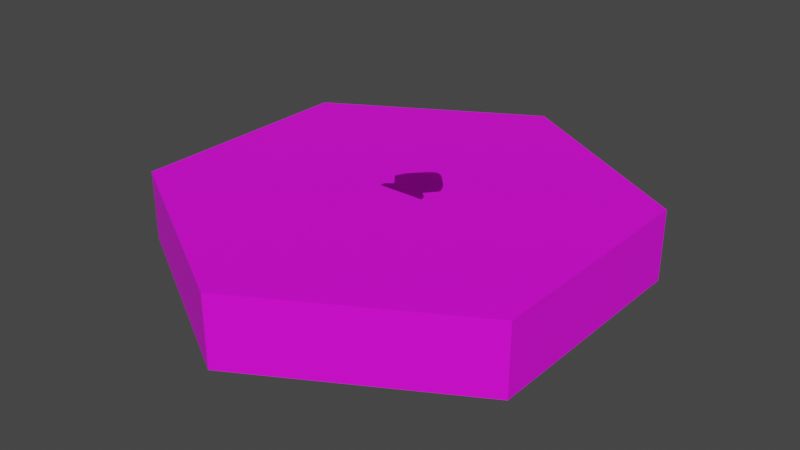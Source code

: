 # Source: seashells.blend  (saved by Blender 4.0.36; exported with 4.5.12 LTS)
import bpy
from mathutils import Matrix  # noqa: F401  (used for matrix-valued properties, if any)

bpy.ops.wm.read_factory_settings(use_empty=True)
scene = bpy.context.scene
scene.name = 'Scene'

# ---- collections
col_collection = bpy.data.collections.new('Collection'); scene.collection.children.link(col_collection)

# ---- images (referenced by path relative to the original .blend; pixels are not part of the script)
import os
ASSET_DIR = os.environ.get("B2B_ASSET_DIR", "")  # directory of the original .blend (textures are referenced by path, not embedded)
HERE = os.path.dirname(os.path.abspath(__file__))  # packed textures are extracted next to this script under _unpacked/

def load_image(name, relpath, width, height, colorspace="sRGB"):
    """Load a texture the original file referenced (path relative to the .blend, or extracted next to this script)."""
    p = next((c for c in (os.path.join(HERE, relpath), os.path.join(ASSET_DIR, relpath)) if relpath and os.path.exists(c)), "")
    if p:
        img = bpy.data.images.load(p, check_existing=True)
        img.name = name
    else:  # same state as the original file: an image datablock whose file is absent (Cycles renders it pink)
        img = bpy.data.images.new(name, width, height)
        img.source = "FILE"
        img.filepath = "//" + (relpath or name)
    img.colorspace_settings.name = colorspace
    return img
img_base_palette_png = load_image('base_palette.png', 'base_palette.png', 1024, 1024, 'sRGB')

# ---- materials (node trees are filled in below, after node groups)
mat_basepalette = bpy.data.materials.new('BasePalette')
mat_basepalette.alpha_threshold = 0.0
mat_basepalette.use_transparent_shadow = False
mat_basepalette.roughness = 0.5
mat_basepalette.line_color = (0.0, 0.0, 0.0, 1.0)

# ---- material node trees
mat_basepalette.use_nodes = True; mat_basepalette.node_tree.nodes.clear()
_N = mat_basepalette.node_tree.nodes; _L = mat_basepalette.node_tree.links
n0 = _N.new('ShaderNodeOutputMaterial'); n0.name = 'Material Output'; n0.location = (300, 300)
n1 = _N.new('ShaderNodeBsdfPrincipled'); n1.name = 'Principled BSDF'; n1.location = (10, 300)
n1.distribution = 'GGX'
n1.subsurface_method = 'RANDOM_WALK_SKIN'
n1.inputs[3].default_value = 1.45
n1.inputs[27].default_value = (0.0, 0.0, 0.0, 1.0)
n1.inputs[28].default_value = 1.0
n2 = _N.new('ShaderNodeTexImage'); n2.name = 'Image Texture'; n2.location = (-464, 137)
n2.image = img_base_palette_png
_L.new(n1.outputs[0], n0.inputs[0])
_L.new(n2.outputs[0], n1.inputs[0])
n0.is_active_output = True

# ---- world
world_world = bpy.data.worlds.new('World'); scene.world = world_world
world_world.use_nodes = True; world_world.node_tree.nodes.clear()
_N = world_world.node_tree.nodes; _L = world_world.node_tree.links
n0 = _N.new('ShaderNodeOutputWorld'); n0.name = 'World Output'; n0.location = (300, 300)
n1 = _N.new('ShaderNodeBackground'); n1.name = 'Background'; n1.location = (10, 300)
n1.inputs[0].default_value = (0.05088, 0.05088, 0.05088, 1.0)
_L.new(n1.outputs[0], n0.inputs[0])
n0.is_active_output = True
world_world.color = (0.05088, 0.05088, 0.05088)
world_world.use_sun_shadow = False
world_world.sun_shadow_jitter_overblur = 0.0

# ---- meshes
me_cylinder = bpy.data.meshes.new('Cylinder')
me_cylinder.from_pydata([(-5.262e-09, 1.0, -0.3), (-5.262e-09, 0.9194, 2.98e-08), (0.866, 0.5, -0.3), (0.7962, 0.4597, 2.98e-08), (0.866, -0.5, -0.3), (0.7962, -0.4597, 2.98e-08), (-5.262e-09, -1.0, -0.3), (-5.262e-09, -0.9194, 2.98e-08), (-0.866, -0.5, -0.3), (-0.7962, -0.4597, 2.98e-08), (-0.866, 0.5, -0.3), (-0.7962, 0.4597, 2.98e-08), (0.866, 0.5, 2.98e-08), (-5.262e-09, 1.0, 2.98e-08), (0.866, -0.5, 2.98e-08), (-5.262e-09, -1.0, 2.98e-08), (-0.866, -0.5, 2.98e-08), (-0.866, 0.5, 2.98e-08)], [], [(0, 13, 12, 2), (2, 12, 14, 4), (4, 14, 15, 6), (6, 15, 16, 8), (3, 1, 11, 9, 7, 5), (8, 16, 17, 10), (10, 17, 13, 0), (0, 2, 4, 6, 8, 10), (1, 3, 12, 13), (3, 5, 14, 12), (5, 7, 15, 14), (7, 9, 16, 15), (9, 11, 17, 16), (11, 1, 13, 17)])
_uv = me_cylinder.uv_layers.new(name='UVMap')
_uv.uv.foreach_set('vector', [0.2057, 0.9733, 0.2057, 0.9733, 0.2057, 0.9733, 0.2057, 0.9733, 0.2057, 0.9733, 0.2057, 0.9733, 0.2057, 0.9733, 0.2057, 0.9733, 0.2057, 0.9733, 0.2057, 0.9733, 0.2057, 0.9733, 0.2057, 0.9733, 0.2057, 0.9733, 0.2057, 0.9733, 0.2057, 0.9733, 0.2057, 0.9733, 0.2057, 0.9733, 0.2057, 0.9733, 0.2057, 0.9733, 0.2057, 0.9733, 0.2057, 0.9733, 0.2057, 0.9733, 0.2057, 0.9733, 0.2057, 0.9733, 0.2057, 0.9733, 0.2057, 0.9733, 0.2057, 0.9733, 0.2057, 0.9733, 0.2057, 0.9733, 0.2057, 0.9733, 0.2057, 0.9733, 0.2057, 0.9733, 0.2057, 0.9733, 0.2057, 0.9733, 0.2057, 0.9733, 0.2057, 0.9733, 0.4596, 0.9537, 0.4596, 0.9537, 0.4596, 0.9537, 0.4596, 0.9537, 0.4596, 0.9537, 0.4596, 0.9537, 0.4596, 0.9537, 0.4596, 0.9537, 0.4596, 0.9537, 0.4596, 0.9537, 0.4596, 0.9537, 0.4596, 0.9537, 0.4596, 0.9537, 0.4596, 0.9537, 0.4596, 0.9537, 0.4596, 0.9537, 0.4596, 0.9537, 0.4596, 0.9537, 0.4596, 0.9537, 0.4596, 0.9537, 0.4596, 0.9537, 0.4596, 0.9537, 0.4596, 0.9537, 0.4596, 0.9537])
me_cylinder.materials.append(mat_basepalette)
me_cylinder.update()
me_plane = bpy.data.meshes.new('Plane')
me_plane.from_pydata([(0.01188, 0.1347, 0.0), (0.01188, 0.01755, 0.0), (0.01188, 0.2187, 0.0), (-0.08188, 0.1347, 0.0), (0.1056, 0.1347, 0.0), (0.04565, 0.2015, 0.0), (-0.02189, 0.2015, 0.0), (-0.05735, 0.03477, 0.0), (0.0811, 0.03477, 0.0), (0.1141, -0.01236, 0.0), (0.1094, 0.01236, 0.0), (-0.09037, -0.01236, 0.0), (-0.08564, 0.01236, 0.0), (0.06492, 0.1347, 0.0), (-0.04117, 0.1347, 0.0), (-0.0418, 0.1795, 0.0), (0.0567, 0.02647, 0.0), (0.01188, 0.1823, 0.0), (0.1254, 0.08987, 0.0), (0.06555, 0.1795, 0.0), (0.01188, 0.08707, 0.0), (0.03015, 0.2119, 0.0), (-0.1016, 0.08987, 0.0), (-0.006393, 0.2119, 0.0), (-0.03295, 0.02647, 0.0), (0.06492, 0.08707, 0.0), (0.02757, 0.1823, 0.0), (-0.04117, 0.08707, 0.0), (-0.003816, 0.1823, 0.0)], [], [(28, 17, 2, 23), (27, 20, 0, 14), (26, 19, 5, 21), (12, 10, 8, 16, 1, 24, 7), (12, 11, 9, 10), (25, 18, 4, 13), (20, 25, 13, 0), (1, 16, 25, 20), (16, 8, 18, 25), (17, 26, 21, 2), (0, 13, 26, 17), (13, 4, 19, 26), (22, 27, 14, 3), (7, 24, 27, 22), (24, 1, 20, 27), (15, 28, 23, 6), (3, 14, 28, 15), (14, 0, 17, 28)])
_uv = me_plane.uv_layers.new(name='UVMap')
_uv.uv.foreach_set('vector', [0.2219, 0.783, 0.2219, 0.783, 0.2219, 0.783, 0.2219, 0.783, 0.2219, 0.783, 0.2219, 0.783, 0.2219, 0.783, 0.2219, 0.783, 0.2219, 0.783, 0.2219, 0.783, 0.2219, 0.783, 0.2219, 0.783, 0.2219, 0.783, 0.2219, 0.783, 0.2219, 0.783, 0.2219, 0.783, 0.2219, 0.783, 0.2219, 0.783, 0.2219, 0.783, 0.2219, 0.783, 0.2219, 0.783, 0.2219, 0.783, 0.2219, 0.783, 0.2219, 0.783, 0.2219, 0.783, 0.2219, 0.783, 0.2219, 0.783, 0.2219, 0.783, 0.2219, 0.783, 0.2219, 0.783, 0.2219, 0.783, 0.2219, 0.783, 0.2219, 0.783, 0.2219, 0.783, 0.2219, 0.783, 0.2219, 0.783, 0.2219, 0.783, 0.2219, 0.783, 0.2219, 0.783, 0.2219, 0.783, 0.2219, 0.783, 0.2219, 0.783, 0.2219, 0.783, 0.2219, 0.783, 0.2219, 0.783, 0.2219, 0.783, 0.2219, 0.783, 0.2219, 0.783, 0.2219, 0.783, 0.2219, 0.783, 0.2219, 0.783, 0.2219, 0.783, 0.2219, 0.783, 0.2219, 0.783, 0.2219, 0.783, 0.2219, 0.783, 0.2219, 0.783, 0.2219, 0.783, 0.2219, 0.783, 0.2219, 0.783, 0.2219, 0.783, 0.2219, 0.783, 0.2219, 0.783, 0.2219, 0.783, 0.2219, 0.783, 0.2219, 0.783, 0.2219, 0.783, 0.2219, 0.783, 0.2219, 0.783, 0.2219, 0.783, 0.2219, 0.783, 0.2219, 0.783, 0.2219, 0.783, 0.2219, 0.783, 0.2219, 0.783])
me_plane.materials.append(mat_basepalette)
me_plane.update()

# ---- objects
ob_basetile = bpy.data.objects.new('BaseTile', me_cylinder)
ob_seashells = bpy.data.objects.new('Seashells', me_plane)

# ---- transforms, parenting, visibility, modifiers, constraints
ob_basetile.location = (0.0, 0.0, 0.0)
ob_seashells.location = (0.0, 0.0, 0.0)

# ---- collection membership
col_collection.objects.link(ob_basetile)
col_collection.objects.link(ob_seashells)

# ---- scene / render settings (as saved in the file)
scene.frame_start = 1; scene.frame_end = 250; scene.frame_set(18)
scene.render.engine = 'BLENDER_EEVEE_NEXT'
scene.cycles.sampling_pattern = 'TABULATED_SOBOL'
scene.view_settings.view_transform = 'Filmic'
bpy.context.view_layer.update()

# ---- added for rendering (the .blend has no active camera and no usable light): camera, sun
cam_auto = bpy.data.cameras.new('AutoCamera')
cam_auto.lens = 50.0
cam_auto.sensor_width = 36.0
cam_auto.clip_end = 1000.0
ob_auto_camera = bpy.data.objects.new('AutoCamera', cam_auto)
scene.collection.objects.link(ob_auto_camera)
ob_auto_camera.location = (2.4636, -2.95632, 1.82088)
ob_auto_camera.rotation_euler = (1.09748, -7.21219e-08, 0.694738)
scene.camera = ob_auto_camera
light_auto_sun = bpy.data.lights.new('AutoSun', 'SUN')
light_auto_sun.energy = 3.0
light_auto_sun.angle = 0.0523599
ob_auto_sun = bpy.data.objects.new('AutoSun', light_auto_sun)
scene.collection.objects.link(ob_auto_sun)
ob_auto_sun.rotation_euler = (0.872665, 0.174533, 0.523599)
bpy.context.view_layer.update()
